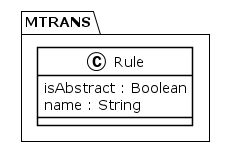

The diagram above was rendered by PlantUML. Its source (embedded in the PNG):
@startuml
!theme plain
package MTRANS {
class Rule {
	 isAbstract : Boolean
	 name : String
}
}
@enduml